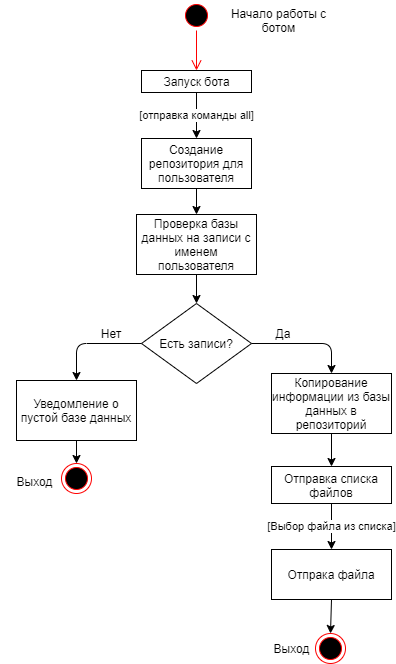

The diagram above was exported from draw.io. Its source (the exported page's mxGraphModel, read from the mxfile embedded in the PNG):
<mxGraphModel dx="1086" dy="800" grid="0" gridSize="10" guides="1" tooltips="1" connect="1" arrows="1" fold="1" page="0" pageScale="1" pageWidth="827" pageHeight="1169" math="0" shadow="0">
  <root>
    <mxCell id="0" />
    <mxCell id="1" parent="0" />
    <mxCell id="YvrSupxRriEgQ8lluKel-2" value="" style="ellipse;html=1;shape=startState;fillColor=#000000;strokeColor=#ff0000;" parent="1" vertex="1">
      <mxGeometry x="290" y="30" width="30" height="30" as="geometry" />
    </mxCell>
    <mxCell id="YvrSupxRriEgQ8lluKel-3" value="" style="edgeStyle=orthogonalEdgeStyle;html=1;verticalAlign=bottom;endArrow=open;endSize=8;strokeColor=#ff0000;entryX=0.5;entryY=0;entryDx=0;entryDy=0;" parent="1" source="YvrSupxRriEgQ8lluKel-2" target="YvrSupxRriEgQ8lluKel-4" edge="1">
      <mxGeometry relative="1" as="geometry">
        <mxPoint x="305" y="120" as="targetPoint" />
      </mxGeometry>
    </mxCell>
    <mxCell id="YvrSupxRriEgQ8lluKel-4" value="Запуск бота" style="html=1;" parent="1" vertex="1">
      <mxGeometry x="250" y="100" width="110" height="22" as="geometry" />
    </mxCell>
    <mxCell id="YvrSupxRriEgQ8lluKel-5" value="Создание репозитория для пользователя" style="rounded=0;whiteSpace=wrap;html=1;" parent="1" vertex="1">
      <mxGeometry x="250" y="168" width="110" height="50" as="geometry" />
    </mxCell>
    <mxCell id="YvrSupxRriEgQ8lluKel-6" value="[отправка команды all]" style="endArrow=classic;html=1;exitX=0.5;exitY=1;exitDx=0;exitDy=0;entryX=0.5;entryY=0;entryDx=0;entryDy=0;" parent="1" source="YvrSupxRriEgQ8lluKel-4" target="YvrSupxRriEgQ8lluKel-5" edge="1">
      <mxGeometry width="50" height="50" relative="1" as="geometry">
        <mxPoint x="240" y="390" as="sourcePoint" />
        <mxPoint x="290" y="340" as="targetPoint" />
      </mxGeometry>
    </mxCell>
    <mxCell id="YvrSupxRriEgQ8lluKel-7" value="" style="endArrow=classic;html=1;exitX=0.5;exitY=1;exitDx=0;exitDy=0;entryX=0.5;entryY=0;entryDx=0;entryDy=0;" parent="1" source="YvrSupxRriEgQ8lluKel-5" target="YvrSupxRriEgQ8lluKel-8" edge="1">
      <mxGeometry width="50" height="50" relative="1" as="geometry">
        <mxPoint x="350" y="390" as="sourcePoint" />
        <mxPoint x="305" y="310" as="targetPoint" />
      </mxGeometry>
    </mxCell>
    <mxCell id="YvrSupxRriEgQ8lluKel-8" value="Проверка базы данных на записи с именем пользователя" style="rounded=0;whiteSpace=wrap;html=1;" parent="1" vertex="1">
      <mxGeometry x="245" y="244" width="120" height="60" as="geometry" />
    </mxCell>
    <mxCell id="YvrSupxRriEgQ8lluKel-11" value="Есть записи?" style="rhombus;whiteSpace=wrap;html=1;" parent="1" vertex="1">
      <mxGeometry x="250" y="333" width="110" height="80" as="geometry" />
    </mxCell>
    <mxCell id="YvrSupxRriEgQ8lluKel-12" value="" style="endArrow=classic;html=1;exitX=0.5;exitY=1;exitDx=0;exitDy=0;entryX=0.5;entryY=0;entryDx=0;entryDy=0;" parent="1" source="YvrSupxRriEgQ8lluKel-8" target="YvrSupxRriEgQ8lluKel-11" edge="1">
      <mxGeometry width="50" height="50" relative="1" as="geometry">
        <mxPoint x="140" y="410" as="sourcePoint" />
        <mxPoint x="190" y="360" as="targetPoint" />
      </mxGeometry>
    </mxCell>
    <mxCell id="YvrSupxRriEgQ8lluKel-14" value="Копирование информации из базы данных в репозиторий" style="rounded=0;whiteSpace=wrap;html=1;" parent="1" vertex="1">
      <mxGeometry x="380" y="403" width="120" height="60" as="geometry" />
    </mxCell>
    <mxCell id="YvrSupxRriEgQ8lluKel-17" value="Отправка списка файлов" style="rounded=0;whiteSpace=wrap;html=1;" parent="1" vertex="1">
      <mxGeometry x="380" y="496" width="120" height="37" as="geometry" />
    </mxCell>
    <mxCell id="YvrSupxRriEgQ8lluKel-18" value="Уведомление о пустой базе данных" style="rounded=0;whiteSpace=wrap;html=1;" parent="1" vertex="1">
      <mxGeometry x="125" y="410" width="120" height="60" as="geometry" />
    </mxCell>
    <mxCell id="YvrSupxRriEgQ8lluKel-19" value="" style="endArrow=classic;html=1;exitX=0;exitY=0.5;exitDx=0;exitDy=0;entryX=0.5;entryY=0;entryDx=0;entryDy=0;" parent="1" source="YvrSupxRriEgQ8lluKel-11" target="YvrSupxRriEgQ8lluKel-18" edge="1">
      <mxGeometry width="50" height="50" relative="1" as="geometry">
        <mxPoint x="30" y="410" as="sourcePoint" />
        <mxPoint x="185" y="467" as="targetPoint" />
        <Array as="points">
          <mxPoint x="185" y="373" />
        </Array>
      </mxGeometry>
    </mxCell>
    <mxCell id="YvrSupxRriEgQ8lluKel-20" value="" style="endArrow=classic;html=1;exitX=1;exitY=0.5;exitDx=0;exitDy=0;entryX=0.5;entryY=0;entryDx=0;entryDy=0;" parent="1" source="YvrSupxRriEgQ8lluKel-11" target="YvrSupxRriEgQ8lluKel-14" edge="1">
      <mxGeometry width="50" height="50" relative="1" as="geometry">
        <mxPoint x="280" y="410" as="sourcePoint" />
        <mxPoint x="330" y="360" as="targetPoint" />
        <Array as="points">
          <mxPoint x="440" y="373" />
        </Array>
      </mxGeometry>
    </mxCell>
    <mxCell id="YvrSupxRriEgQ8lluKel-21" value="Да" style="text;html=1;strokeColor=none;fillColor=none;align=center;verticalAlign=middle;whiteSpace=wrap;rounded=0;" parent="1" vertex="1">
      <mxGeometry x="372" y="353" width="40" height="20" as="geometry" />
    </mxCell>
    <mxCell id="YvrSupxRriEgQ8lluKel-22" value="Нет" style="text;html=1;strokeColor=none;fillColor=none;align=center;verticalAlign=middle;whiteSpace=wrap;rounded=0;" parent="1" vertex="1">
      <mxGeometry x="200" y="353" width="40" height="20" as="geometry" />
    </mxCell>
    <mxCell id="YvrSupxRriEgQ8lluKel-23" value="" style="endArrow=classic;html=1;exitX=0.5;exitY=1;exitDx=0;exitDy=0;entryX=0.5;entryY=0;entryDx=0;entryDy=0;" parent="1" source="YvrSupxRriEgQ8lluKel-14" target="YvrSupxRriEgQ8lluKel-17" edge="1">
      <mxGeometry width="50" height="50" relative="1" as="geometry">
        <mxPoint x="230" y="690" as="sourcePoint" />
        <mxPoint x="280" y="640" as="targetPoint" />
      </mxGeometry>
    </mxCell>
    <mxCell id="YvrSupxRriEgQ8lluKel-25" value="" style="ellipse;html=1;shape=endState;fillColor=#000000;strokeColor=#ff0000;" parent="1" vertex="1">
      <mxGeometry x="170" y="493" width="30" height="30" as="geometry" />
    </mxCell>
    <mxCell id="YvrSupxRriEgQ8lluKel-26" value="" style="endArrow=classic;html=1;exitX=0.5;exitY=1;exitDx=0;exitDy=0;entryX=0.5;entryY=0;entryDx=0;entryDy=0;" parent="1" source="YvrSupxRriEgQ8lluKel-18" target="YvrSupxRriEgQ8lluKel-25" edge="1">
      <mxGeometry width="50" height="50" relative="1" as="geometry">
        <mxPoint x="70" y="630" as="sourcePoint" />
        <mxPoint x="120" y="580" as="targetPoint" />
      </mxGeometry>
    </mxCell>
    <mxCell id="YvrSupxRriEgQ8lluKel-27" value="Выход" style="text;html=1;strokeColor=none;fillColor=none;align=center;verticalAlign=middle;whiteSpace=wrap;rounded=0;" parent="1" vertex="1">
      <mxGeometry x="109" y="489" width="69" height="43" as="geometry" />
    </mxCell>
    <mxCell id="YvrSupxRriEgQ8lluKel-28" value="Начало работы с ботом" style="text;html=1;strokeColor=none;fillColor=none;align=center;verticalAlign=middle;whiteSpace=wrap;rounded=0;" parent="1" vertex="1">
      <mxGeometry x="330" y="40" width="115" height="20" as="geometry" />
    </mxCell>
    <mxCell id="YvrSupxRriEgQ8lluKel-29" value="[Выбор файла из списка]" style="endArrow=classic;html=1;exitX=0.5;exitY=1;exitDx=0;exitDy=0;entryX=0.5;entryY=0;entryDx=0;entryDy=0;" parent="1" source="YvrSupxRriEgQ8lluKel-17" target="YvrSupxRriEgQ8lluKel-30" edge="1">
      <mxGeometry width="50" height="50" relative="1" as="geometry">
        <mxPoint x="430" y="710" as="sourcePoint" />
        <mxPoint x="440" y="640" as="targetPoint" />
      </mxGeometry>
    </mxCell>
    <mxCell id="YvrSupxRriEgQ8lluKel-30" value="Отпрака файла" style="rounded=0;whiteSpace=wrap;html=1;" parent="1" vertex="1">
      <mxGeometry x="380" y="579" width="120" height="50" as="geometry" />
    </mxCell>
    <mxCell id="YvrSupxRriEgQ8lluKel-31" value="" style="endArrow=classic;html=1;exitX=0.5;exitY=1;exitDx=0;exitDy=0;entryX=0.5;entryY=0;entryDx=0;entryDy=0;" parent="1" source="YvrSupxRriEgQ8lluKel-30" target="YvrSupxRriEgQ8lluKel-32" edge="1">
      <mxGeometry width="50" height="50" relative="1" as="geometry">
        <mxPoint x="210" y="780" as="sourcePoint" />
        <mxPoint x="440" y="750" as="targetPoint" />
      </mxGeometry>
    </mxCell>
    <mxCell id="YvrSupxRriEgQ8lluKel-32" value="" style="ellipse;html=1;shape=endState;fillColor=#000000;strokeColor=#ff0000;" parent="1" vertex="1">
      <mxGeometry x="424" y="663" width="30" height="30" as="geometry" />
    </mxCell>
    <mxCell id="YvrSupxRriEgQ8lluKel-33" value="Выход" style="text;html=1;strokeColor=none;fillColor=none;align=center;verticalAlign=middle;whiteSpace=wrap;rounded=0;" parent="1" vertex="1">
      <mxGeometry x="369" y="662" width="63" height="31" as="geometry" />
    </mxCell>
  </root>
</mxGraphModel>